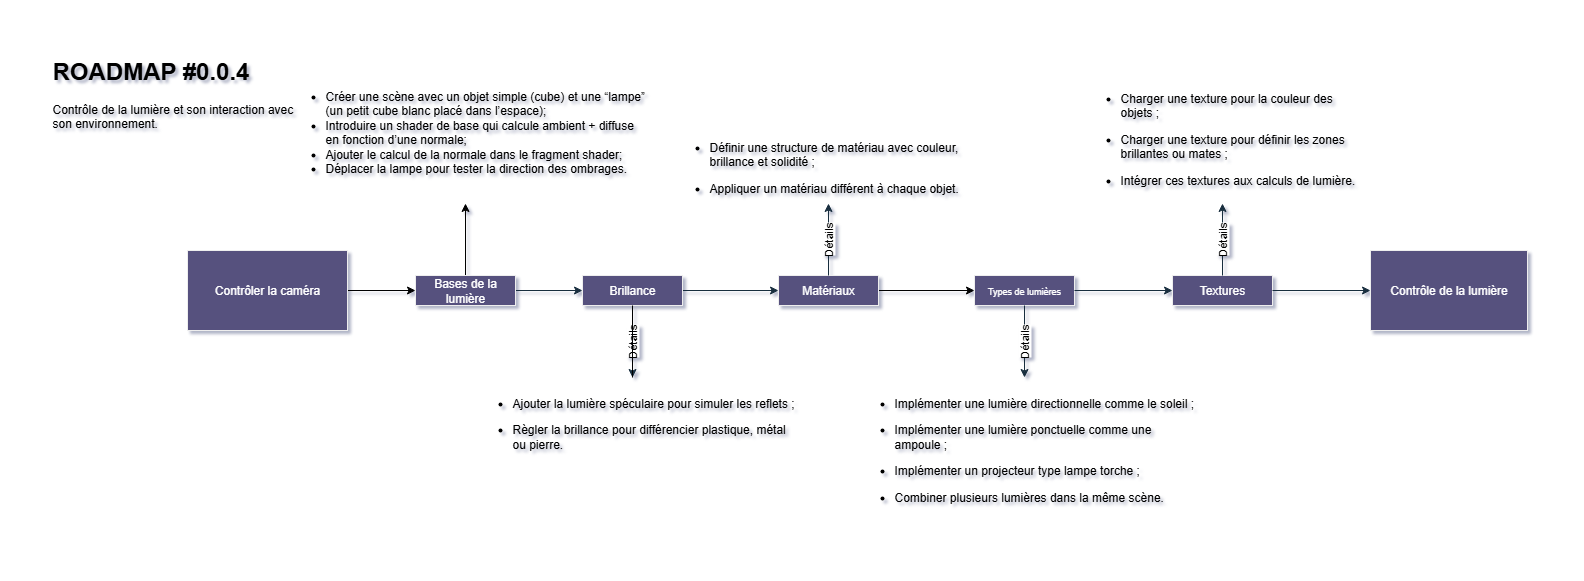

The diagram above was exported from draw.io. Its source (the exported page's mxGraphModel, read from the mxfile embedded in the PNG):
<mxGraphModel dx="2306" dy="971" grid="0" gridSize="10" guides="1" tooltips="1" connect="1" arrows="1" fold="1" page="0" pageScale="1" pageWidth="827" pageHeight="1169" math="0" shadow="1">
  <root>
    <mxCell id="0" />
    <mxCell id="1" parent="0" />
    <mxCell id="eXIGQxcMQj50jVCJq_CA-1" value="" style="edgeStyle=orthogonalEdgeStyle;rounded=0;orthogonalLoop=1;jettySize=auto;html=1;labelBackgroundColor=none;strokeColor=#182E3E;fontColor=default;exitX=1;exitY=0.5;exitDx=0;exitDy=0;" parent="1" source="lzlOlTGy8y_lj0kX5aOs-2" target="eXIGQxcMQj50jVCJq_CA-6" edge="1">
      <mxGeometry relative="1" as="geometry" />
    </mxCell>
    <mxCell id="lzlOlTGy8y_lj0kX5aOs-3" style="edgeStyle=orthogonalEdgeStyle;rounded=0;orthogonalLoop=1;jettySize=auto;html=1;exitX=1;exitY=0.5;exitDx=0;exitDy=0;entryX=0;entryY=0.5;entryDx=0;entryDy=0;" parent="1" source="eXIGQxcMQj50jVCJq_CA-2" target="lzlOlTGy8y_lj0kX5aOs-2" edge="1">
      <mxGeometry relative="1" as="geometry" />
    </mxCell>
    <mxCell id="eXIGQxcMQj50jVCJq_CA-2" value="Contrôler la caméra" style="rounded=0;whiteSpace=wrap;html=1;labelBackgroundColor=none;fillColor=#56517E;strokeColor=#EEEEEE;fontColor=#FFFFFF;" parent="1" vertex="1">
      <mxGeometry x="40" y="200" width="160" height="80" as="geometry" />
    </mxCell>
    <mxCell id="eXIGQxcMQj50jVCJq_CA-3" value="Contrôle de la lumière" style="rounded=0;whiteSpace=wrap;html=1;labelBackgroundColor=none;fillColor=#56517E;strokeColor=#EEEEEE;fontColor=#FFFFFF;" parent="1" vertex="1">
      <mxGeometry x="1223" y="200" width="157" height="80" as="geometry" />
    </mxCell>
    <mxCell id="eXIGQxcMQj50jVCJq_CA-4" value="" style="edgeStyle=orthogonalEdgeStyle;rounded=0;orthogonalLoop=1;jettySize=auto;html=1;entryX=0;entryY=0.5;entryDx=0;entryDy=0;labelBackgroundColor=none;strokeColor=#182E3E;fontColor=default;" parent="1" source="eXIGQxcMQj50jVCJq_CA-6" target="eXIGQxcMQj50jVCJq_CA-8" edge="1">
      <mxGeometry relative="1" as="geometry">
        <mxPoint x="581" y="240" as="targetPoint" />
      </mxGeometry>
    </mxCell>
    <mxCell id="eXIGQxcMQj50jVCJq_CA-5" value="Détails" style="edgeStyle=orthogonalEdgeStyle;rounded=0;orthogonalLoop=1;jettySize=auto;html=1;strokeColor=#182E3E;horizontal=0;" parent="1" source="eXIGQxcMQj50jVCJq_CA-6" target="eXIGQxcMQj50jVCJq_CA-9" edge="1">
      <mxGeometry x="-0.0045" relative="1" as="geometry">
        <mxPoint as="offset" />
      </mxGeometry>
    </mxCell>
    <mxCell id="eXIGQxcMQj50jVCJq_CA-6" value="Brillance" style="rounded=0;whiteSpace=wrap;html=1;align=center;labelBackgroundColor=none;fillColor=#56517E;strokeColor=#EEEEEE;fontColor=#FFFFFF;" parent="1" vertex="1">
      <mxGeometry x="435" y="225" width="100" height="30" as="geometry" />
    </mxCell>
    <mxCell id="lzlOlTGy8y_lj0kX5aOs-1" style="edgeStyle=orthogonalEdgeStyle;rounded=0;orthogonalLoop=1;jettySize=auto;html=1;exitX=1;exitY=0.5;exitDx=0;exitDy=0;entryX=0;entryY=0.5;entryDx=0;entryDy=0;" parent="1" source="eXIGQxcMQj50jVCJq_CA-8" target="88JwYsdk7pb474S3zGqt-2" edge="1">
      <mxGeometry relative="1" as="geometry" />
    </mxCell>
    <mxCell id="eXIGQxcMQj50jVCJq_CA-8" value="Matériaux" style="rounded=0;whiteSpace=wrap;html=1;align=center;labelBackgroundColor=none;fillColor=#56517E;strokeColor=#EEEEEE;fontColor=#FFFFFF;" parent="1" vertex="1">
      <mxGeometry x="631" y="225" width="100" height="30" as="geometry" />
    </mxCell>
    <mxCell id="88JwYsdk7pb474S3zGqt-1" value="" style="edgeStyle=orthogonalEdgeStyle;rounded=0;orthogonalLoop=1;jettySize=auto;html=1;endArrow=none;endFill=0;" parent="1" source="eXIGQxcMQj50jVCJq_CA-9" target="eXIGQxcMQj50jVCJq_CA-6" edge="1">
      <mxGeometry relative="1" as="geometry" />
    </mxCell>
    <mxCell id="eXIGQxcMQj50jVCJq_CA-9" value="&lt;ul&gt;&lt;li data-end=&quot;333&quot; data-start=&quot;274&quot;&gt;&lt;p data-end=&quot;333&quot; data-start=&quot;276&quot;&gt;Ajouter la lumière spéculaire pour simuler les reflets ;&lt;/p&gt;&lt;/li&gt;&lt;li data-end=&quot;333&quot; data-start=&quot;274&quot;&gt;&lt;p data-end=&quot;333&quot; data-start=&quot;276&quot;&gt;&lt;span style=&quot;background-color: transparent; color: light-dark(rgb(0, 0, 0), rgb(237, 237, 237));&quot;&gt;Règler la brillance pour différencier plastique, métal ou pierre.&lt;/span&gt;&lt;/p&gt;&lt;/li&gt;&lt;/ul&gt;" style="text;html=1;whiteSpace=wrap;overflow=hidden;rounded=0;labelBackgroundColor=none;fontColor=#000000;" parent="1" vertex="1">
      <mxGeometry x="322.5" y="327" width="325" height="100" as="geometry" />
    </mxCell>
    <mxCell id="eXIGQxcMQj50jVCJq_CA-10" value="&lt;ul&gt;&lt;li data-end=&quot;512&quot; data-start=&quot;438&quot;&gt;&lt;p data-end=&quot;512&quot; data-start=&quot;440&quot;&gt;Définir une structure de matériau avec couleur, brillance et solidité ;&lt;/p&gt;&lt;/li&gt;&lt;li data-end=&quot;563&quot; data-start=&quot;513&quot;&gt;&lt;p data-end=&quot;563&quot; data-start=&quot;515&quot;&gt;Appliquer un matériau différent à chaque objet.&lt;/p&gt;&lt;/li&gt;&lt;/ul&gt;" style="text;html=1;whiteSpace=wrap;overflow=hidden;rounded=0;labelBackgroundColor=none;fontColor=light-dark(#000000, #121212);align=left;" parent="1" vertex="1">
      <mxGeometry x="519.5" y="71" width="323" height="82" as="geometry" />
    </mxCell>
    <mxCell id="eXIGQxcMQj50jVCJq_CA-11" value="Détails" style="edgeStyle=orthogonalEdgeStyle;rounded=0;orthogonalLoop=1;jettySize=auto;html=1;strokeColor=#182E3E;horizontal=0;exitX=0.5;exitY=0;exitDx=0;exitDy=0;" parent="1" source="eXIGQxcMQj50jVCJq_CA-8" target="eXIGQxcMQj50jVCJq_CA-10" edge="1">
      <mxGeometry x="-0.0045" relative="1" as="geometry">
        <mxPoint x="625" y="310" as="sourcePoint" />
        <mxPoint x="625" y="425" as="targetPoint" />
        <mxPoint as="offset" />
      </mxGeometry>
    </mxCell>
    <mxCell id="eXIGQxcMQj50jVCJq_CA-12" value="&lt;h1 style=&quot;margin-top: 0px;&quot;&gt;ROADMAP #0.0.4&lt;/h1&gt;&lt;p&gt;Contrôle de la lumière et son interaction avec son environnement.&lt;/p&gt;" style="text;html=1;whiteSpace=wrap;overflow=hidden;rounded=0;" parent="1" vertex="1">
      <mxGeometry x="-97" width="250" height="120" as="geometry" />
    </mxCell>
    <mxCell id="88JwYsdk7pb474S3zGqt-2" value="&lt;font style=&quot;font-size: 9px;&quot;&gt;Types de lumières&lt;/font&gt;" style="rounded=0;whiteSpace=wrap;html=1;align=center;labelBackgroundColor=none;fillColor=#56517E;strokeColor=#EEEEEE;fontColor=#FFFFFF;" parent="1" vertex="1">
      <mxGeometry x="827" y="225" width="100" height="30" as="geometry" />
    </mxCell>
    <mxCell id="88JwYsdk7pb474S3zGqt-6" value="&lt;ul&gt;&lt;li data-end=&quot;655&quot; data-start=&quot;596&quot;&gt;&lt;p data-end=&quot;655&quot; data-start=&quot;598&quot;&gt;Implémenter une lumière directionnelle comme le soleil ;&lt;/p&gt;&lt;/li&gt;&lt;li data-end=&quot;713&quot; data-start=&quot;656&quot;&gt;&lt;p data-end=&quot;713&quot; data-start=&quot;658&quot;&gt;Implémenter une lumière ponctuelle comme une ampoule ;&lt;/p&gt;&lt;/li&gt;&lt;li data-end=&quot;762&quot; data-start=&quot;714&quot;&gt;&lt;p data-end=&quot;762&quot; data-start=&quot;716&quot;&gt;Implémenter un projecteur type lampe torche ;&lt;/p&gt;&lt;/li&gt;&lt;li data-end=&quot;813&quot; data-start=&quot;763&quot;&gt;&lt;p data-end=&quot;813&quot; data-start=&quot;765&quot;&gt;Combiner plusieurs lumières dans la même scène.&lt;/p&gt;&lt;/li&gt;&lt;/ul&gt;" style="text;html=1;whiteSpace=wrap;overflow=hidden;rounded=0;labelBackgroundColor=none;fontColor=light-dark(#000000, #121212);align=left;" parent="1" vertex="1">
      <mxGeometry x="705" y="327" width="344" height="145" as="geometry" />
    </mxCell>
    <mxCell id="88JwYsdk7pb474S3zGqt-7" value="Détails" style="edgeStyle=orthogonalEdgeStyle;rounded=0;orthogonalLoop=1;jettySize=auto;html=1;strokeColor=#182E3E;horizontal=0;exitX=0.5;exitY=1;exitDx=0;exitDy=0;entryX=0.5;entryY=0;entryDx=0;entryDy=0;" parent="1" source="88JwYsdk7pb474S3zGqt-2" target="88JwYsdk7pb474S3zGqt-6" edge="1">
      <mxGeometry x="-0.0045" relative="1" as="geometry">
        <mxPoint x="988" y="365" as="sourcePoint" />
        <mxPoint x="877" y="355" as="targetPoint" />
        <mxPoint as="offset" />
      </mxGeometry>
    </mxCell>
    <mxCell id="lzlOlTGy8y_lj0kX5aOs-4" style="edgeStyle=orthogonalEdgeStyle;rounded=0;orthogonalLoop=1;jettySize=auto;html=1;exitX=0.5;exitY=0;exitDx=0;exitDy=0;entryX=0.5;entryY=1;entryDx=0;entryDy=0;" parent="1" source="lzlOlTGy8y_lj0kX5aOs-2" target="lzlOlTGy8y_lj0kX5aOs-5" edge="1">
      <mxGeometry relative="1" as="geometry">
        <mxPoint x="317.7241379310344" y="119.15678879310349" as="targetPoint" />
      </mxGeometry>
    </mxCell>
    <mxCell id="lzlOlTGy8y_lj0kX5aOs-2" value="Bases de la lumière" style="rounded=0;whiteSpace=wrap;html=1;align=center;labelBackgroundColor=none;fillColor=#56517E;strokeColor=#EEEEEE;fontColor=#FFFFFF;" parent="1" vertex="1">
      <mxGeometry x="268" y="225" width="100" height="30" as="geometry" />
    </mxCell>
    <mxCell id="lzlOlTGy8y_lj0kX5aOs-5" value="&lt;ul&gt;&lt;li&gt;Créer une scène avec un objet simple (cube) et une “lampe” (un petit cube blanc placé dans l’espace);&lt;/li&gt;&lt;li&gt;Introduire un shader de base qui calcule ambient + diffuse en fonction d’une normale;&lt;/li&gt;&lt;li&gt;Ajouter le calcul de la normale dans le fragment shader;&lt;/li&gt;&lt;li&gt;Déplacer la lampe pour tester la direction des ombrages.&lt;/li&gt;&lt;/ul&gt;" style="text;html=1;whiteSpace=wrap;overflow=hidden;rounded=0;labelBackgroundColor=none;fontColor=light-dark(#000000, #121212);align=left;" parent="1" vertex="1">
      <mxGeometry x="135.5" y="20" width="365" height="133" as="geometry" />
    </mxCell>
    <mxCell id="Ll2rk9cdpYUfhiqeB0ll-1" value="Textures" style="rounded=0;whiteSpace=wrap;html=1;align=center;labelBackgroundColor=none;fillColor=#56517E;strokeColor=#EEEEEE;fontColor=#FFFFFF;" parent="1" vertex="1">
      <mxGeometry x="1025" y="225" width="100" height="30" as="geometry" />
    </mxCell>
    <mxCell id="Ll2rk9cdpYUfhiqeB0ll-2" value="Détails" style="edgeStyle=orthogonalEdgeStyle;rounded=0;orthogonalLoop=1;jettySize=auto;html=1;strokeColor=#182E3E;horizontal=0;exitX=0.5;exitY=0;exitDx=0;exitDy=0;entryX=0.5;entryY=1;entryDx=0;entryDy=0;" parent="1" source="Ll2rk9cdpYUfhiqeB0ll-1" target="Ll2rk9cdpYUfhiqeB0ll-3" edge="1">
      <mxGeometry x="-0.0045" relative="1" as="geometry">
        <mxPoint x="1025" y="332" as="sourcePoint" />
        <mxPoint x="1075" y="118" as="targetPoint" />
        <mxPoint as="offset" />
      </mxGeometry>
    </mxCell>
    <mxCell id="Ll2rk9cdpYUfhiqeB0ll-3" value="&lt;ul&gt;&lt;li data-end=&quot;893&quot; data-start=&quot;841&quot;&gt;&lt;p data-end=&quot;893&quot; data-start=&quot;843&quot;&gt;Charger une texture pour la couleur des objets ;&lt;/p&gt;&lt;/li&gt;&lt;li data-end=&quot;962&quot; data-start=&quot;894&quot;&gt;&lt;p data-end=&quot;962&quot; data-start=&quot;896&quot;&gt;Charger une texture pour définir les zones brillantes ou mates ;&lt;/p&gt;&lt;/li&gt;&lt;li data-end=&quot;1012&quot; data-start=&quot;963&quot;&gt;&lt;p data-end=&quot;1012&quot; data-start=&quot;965&quot;&gt;Intégrer ces textures aux calculs de lumière.&lt;/p&gt;&lt;/li&gt;&lt;/ul&gt;" style="text;html=1;whiteSpace=wrap;overflow=hidden;rounded=0;labelBackgroundColor=none;fontColor=light-dark(#000000, #121212);align=left;" parent="1" vertex="1">
      <mxGeometry x="930.5" y="22" width="289" height="131" as="geometry" />
    </mxCell>
    <mxCell id="Ll2rk9cdpYUfhiqeB0ll-5" value="" style="edgeStyle=orthogonalEdgeStyle;rounded=0;orthogonalLoop=1;jettySize=auto;html=1;exitX=1;exitY=0.5;exitDx=0;exitDy=0;labelBackgroundColor=none;strokeColor=#182E3E;fontColor=default;entryX=0;entryY=0.5;entryDx=0;entryDy=0;" parent="1" source="88JwYsdk7pb474S3zGqt-2" target="Ll2rk9cdpYUfhiqeB0ll-1" edge="1">
      <mxGeometry relative="1" as="geometry">
        <mxPoint x="927" y="240" as="sourcePoint" />
        <mxPoint x="1518" y="240" as="targetPoint" />
      </mxGeometry>
    </mxCell>
    <mxCell id="hhqmLYYjA_b5vkApkC9s-1" value="" style="edgeStyle=orthogonalEdgeStyle;rounded=0;orthogonalLoop=1;jettySize=auto;html=1;exitX=1;exitY=0.5;exitDx=0;exitDy=0;labelBackgroundColor=none;strokeColor=#182E3E;fontColor=default;entryX=0;entryY=0.5;entryDx=0;entryDy=0;" parent="1" source="Ll2rk9cdpYUfhiqeB0ll-1" target="eXIGQxcMQj50jVCJq_CA-3" edge="1">
      <mxGeometry relative="1" as="geometry">
        <mxPoint x="1003" y="252" as="sourcePoint" />
        <mxPoint x="1222" y="240" as="targetPoint" />
      </mxGeometry>
    </mxCell>
  </root>
</mxGraphModel>